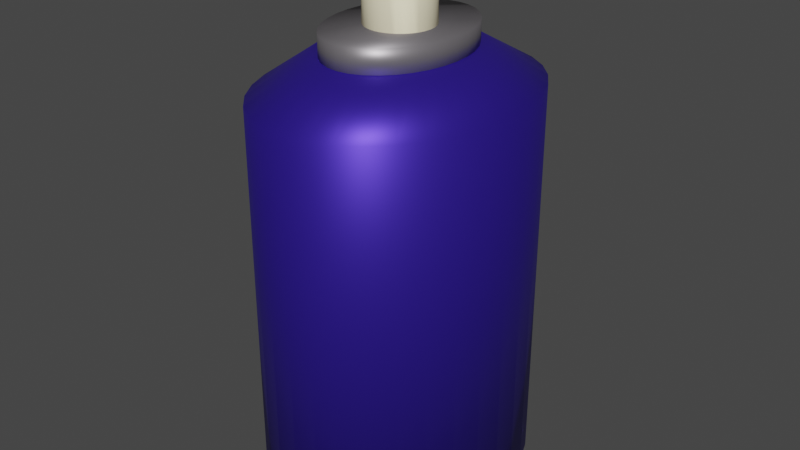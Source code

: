 # Source: Spray.blend  (saved by Blender 3.6.13; exported with 4.5.12 LTS)
import bpy
from mathutils import Matrix  # noqa: F401  (used for matrix-valued properties, if any)

bpy.ops.wm.read_factory_settings(use_empty=True)
scene = bpy.context.scene
scene.name = 'Scene'

# ---- collections
col_collection = bpy.data.collections.new('Collection'); scene.collection.children.link(col_collection)

# ---- images (referenced by path relative to the original .blend; pixels are not part of the script)
import os
ASSET_DIR = os.environ.get("B2B_ASSET_DIR", "")  # directory of the original .blend (textures are referenced by path, not embedded)
HERE = os.path.dirname(os.path.abspath(__file__))  # packed textures are extracted next to this script under _unpacked/

def load_image(name, relpath, width, height, colorspace="sRGB"):
    """Load a texture the original file referenced (path relative to the .blend, or extracted next to this script)."""
    p = next((c for c in (os.path.join(HERE, relpath), os.path.join(ASSET_DIR, relpath)) if relpath and os.path.exists(c)), "")
    if p:
        img = bpy.data.images.load(p, check_existing=True)
        img.name = name
    else:  # same state as the original file: an image datablock whose file is absent (Cycles renders it pink)
        img = bpy.data.images.new(name, width, height)
        img.source = "FILE"
        img.filepath = "//" + (relpath or name)
    img.colorspace_settings.name = colorspace
    return img
img_img_0707_jpg = load_image('IMG_0707.JPG', 'IMG_0707.JPG', 1024, 1024, 'sRGB')

# ---- materials (node trees are filled in below, after node groups)
mat_llauna = bpy.data.materials.new('Llauna')
mat_llauna.use_transparent_shadow = False
mat_cerclet = bpy.data.materials.new('Cerclet')
mat_cerclet.use_transparent_shadow = False
mat_boquilla = bpy.data.materials.new('Boquilla')
mat_boquilla.use_transparent_shadow = False
mat_material_001 = bpy.data.materials.new('Material.001')
mat_material_001.use_transparent_shadow = False

# ---- material node trees
mat_llauna.use_nodes = True; mat_llauna.node_tree.nodes.clear()
_N = mat_llauna.node_tree.nodes; _L = mat_llauna.node_tree.links
n0 = _N.new('ShaderNodeBsdfPrincipled'); n0.name = 'BSDF Principista'; n0.location = (10, 300)
n0.distribution = 'GGX'
n0.subsurface_method = 'RANDOM_WALK_SKIN'
n0.inputs[0].default_value = (0.04869, 0.02184, 0.4292, 1.0)
n0.inputs[1].default_value = 0.6378
n0.inputs[2].default_value = 0.4449
n0.inputs[3].default_value = 1.45
n0.inputs[13].default_value = 0.2953
n0.inputs[27].default_value = (0.0, 0.0, 0.0, 1.0)
n0.inputs[28].default_value = 1.0
n1 = _N.new('ShaderNodeOutputMaterial'); n1.name = 'Material'; n1.location = (300, 300)
_L.new(n0.outputs[0], n1.inputs[0])
n1.is_active_output = True
mat_cerclet.use_nodes = True; mat_cerclet.node_tree.nodes.clear()
_N = mat_cerclet.node_tree.nodes; _L = mat_cerclet.node_tree.links
n0 = _N.new('ShaderNodeBsdfPrincipled'); n0.name = 'BSDF Principista'; n0.location = (10, 300)
n0.distribution = 'GGX'
n0.subsurface_method = 'RANDOM_WALK_SKIN'
n0.inputs[0].default_value = (0.2872, 0.2698, 0.2883, 1.0)
n0.inputs[1].default_value = 0.6378
n0.inputs[2].default_value = 0.4449
n0.inputs[3].default_value = 1.45
n0.inputs[13].default_value = 0.2953
n0.inputs[27].default_value = (0.0, 0.0, 0.0, 1.0)
n0.inputs[28].default_value = 1.0
n1 = _N.new('ShaderNodeOutputMaterial'); n1.name = 'Material'; n1.location = (300, 300)
_L.new(n0.outputs[0], n1.inputs[0])
n1.is_active_output = True
mat_boquilla.use_nodes = True; mat_boquilla.node_tree.nodes.clear()
_N = mat_boquilla.node_tree.nodes; _L = mat_boquilla.node_tree.links
n0 = _N.new('ShaderNodeBsdfPrincipled'); n0.name = 'BSDF Principista'; n0.location = (10, 300)
n0.distribution = 'GGX'
n0.subsurface_method = 'RANDOM_WALK_SKIN'
n0.inputs[0].default_value = (1.0, 0.9204, 0.6394, 1.0)
n0.inputs[2].default_value = 1.0
n0.inputs[3].default_value = 1.45
n0.inputs[13].default_value = 0.0
n0.inputs[27].default_value = (0.0, 0.0, 0.0, 1.0)
n0.inputs[28].default_value = 1.0
n1 = _N.new('ShaderNodeOutputMaterial'); n1.name = 'Material'; n1.location = (300, 300)
_L.new(n0.outputs[0], n1.inputs[0])
n1.is_active_output = True
mat_material_001.use_nodes = True; mat_material_001.node_tree.nodes.clear()
_N = mat_material_001.node_tree.nodes; _L = mat_material_001.node_tree.links
n0 = _N.new('ShaderNodeBsdfPrincipled'); n0.name = 'BSDF Principista'; n0.location = (10, 300)
n0.distribution = 'GGX'
n0.subsurface_method = 'RANDOM_WALK_SKIN'
n0.inputs[1].default_value = 0.638
n0.inputs[2].default_value = 0.445
n0.inputs[3].default_value = 1.45
n0.inputs[13].default_value = 0.295
n0.inputs[27].default_value = (0.0, 0.0, 0.0, 1.0)
n0.inputs[28].default_value = 1.0
n1 = _N.new('ShaderNodeOutputMaterial'); n1.name = 'Material'; n1.location = (300, 300)
n2 = _N.new('ShaderNodeTexImage'); n2.name = 'Imagen'; n2.location = (-404, 164)
n2.image = img_img_0707_jpg
_L.new(n0.outputs[0], n1.inputs[0])
_L.new(n2.outputs[0], n0.inputs[0])
n1.is_active_output = True

# ---- world
world_world = bpy.data.worlds.new('World'); scene.world = world_world
world_world.use_nodes = True; world_world.node_tree.nodes.clear()
_N = world_world.node_tree.nodes; _L = world_world.node_tree.links
n0 = _N.new('ShaderNodeOutputWorld'); n0.name = 'World Output'; n0.location = (300, 300)
n1 = _N.new('ShaderNodeBackground'); n1.name = 'Background'; n1.location = (10, 300)
n1.inputs[0].default_value = (0.05088, 0.05088, 0.05088, 1.0)
_L.new(n1.outputs[0], n0.inputs[0])
n0.is_active_output = True
world_world.color = (0.05088, 0.05088, 0.05088)
world_world.use_sun_shadow = False
world_world.sun_shadow_jitter_overblur = 0.0

# ---- meshes
me_cilindro_001 = bpy.data.meshes.new('Cilindro.001')
me_cilindro_001.from_pydata([(0.0, 1.0, -1.0), (0.0, 1.0, 1.0), (0.1951, 0.9808, -1.0), (0.1951, 0.9808, 1.0), (0.3827, 0.9239, -1.0), (0.3827, 0.9239, 1.0), (0.5556, 0.8315, -1.0), (0.5556, 0.8315, 1.0), (0.7071, 0.7071, -1.0), (0.7071, 0.7071, 1.0), (0.8315, 0.5556, -1.0), (0.8315, 0.5556, 1.0), (0.9239, 0.3827, -1.0), (0.9239, 0.3827, 1.0), (0.9808, 0.1951, -1.0), (0.9808, 0.1951, 1.0), (1.0, 0.0, -1.0), (1.0, 0.0, 1.0), (0.9808, -0.1951, -1.0), (0.9808, -0.1951, 1.0), (0.9239, -0.3827, -1.0), (0.9239, -0.3827, 1.0), (0.8315, -0.5556, -1.0), (0.8315, -0.5556, 1.0), (0.7071, -0.7071, -1.0), (0.7071, -0.7071, 1.0), (0.5556, -0.8315, -1.0), (0.5556, -0.8315, 1.0), (0.3827, -0.9239, -1.0), (0.3827, -0.9239, 1.0), (0.1951, -0.9808, -1.0), (0.1951, -0.9808, 1.0), (0.0, -1.0, -1.0), (0.0, -1.0, 1.0), (-0.1951, -0.9808, -1.0), (-0.1951, -0.9808, 1.0), (-0.3827, -0.9239, -1.0), (-0.3827, -0.9239, 1.0), (-0.5556, -0.8315, -1.0), (-0.5556, -0.8315, 1.0), (-0.7071, -0.7071, -1.0), (-0.7071, -0.7071, 1.0), (-0.8315, -0.5556, -1.0), (-0.8315, -0.5556, 1.0), (-0.9239, -0.3827, -1.0), (-0.9239, -0.3827, 1.0), (-0.9808, -0.1951, -1.0), (-0.9808, -0.1951, 1.0), (-1.0, 0.0, -1.0), (-1.0, 0.0, 1.0), (-0.9808, 0.1951, -1.0), (-0.9808, 0.1951, 1.0), (-0.9239, 0.3827, -1.0), (-0.9239, 0.3827, 1.0), (-0.8315, 0.5556, -1.0), (-0.8315, 0.5556, 1.0), (-0.7071, 0.7071, -1.0), (-0.7071, 0.7071, 1.0), (-0.5556, 0.8315, -1.0), (-0.5556, 0.8315, 1.0), (-0.3827, 0.9239, -1.0), (-0.3827, 0.9239, 1.0), (-0.1951, 0.9808, -1.0), (-0.1951, 0.9808, 1.0), (0.0, 1.0, 0.3141), (0.1951, 0.9808, 0.3141), (0.3827, 0.9239, 0.3141), (0.5556, 0.8315, 0.3141), (0.7071, 0.7071, 0.3141), (0.8315, 0.5556, 0.3141), (0.9239, 0.3827, 0.3141), (0.9808, 0.1951, 0.3141), (1.0, 0.0, 0.3141), (0.9808, -0.1951, 0.3141), (0.9239, -0.3827, 0.3141), (0.8315, -0.5556, 0.3141), (0.7071, -0.7071, 0.3141), (0.5556, -0.8315, 0.3141), (0.3827, -0.9239, 0.3141), (0.1951, -0.9808, 0.3141), (0.0, -1.0, 0.3141), (-0.1951, -0.9808, 0.3141), (-0.3827, -0.9239, 0.3141), (-0.5556, -0.8315, 0.3141), (-0.7071, -0.7071, 0.3141), (-0.8315, -0.5556, 0.3141), (-0.9239, -0.3827, 0.3141), (-0.9808, -0.1951, 0.3141), (-1.0, 0.0, 0.3141), (-0.9808, 0.1951, 0.3141), (-0.9239, 0.3827, 0.3141), (-0.8315, 0.5556, 0.3141), (-0.7071, 0.7071, 0.3141), (-0.5556, 0.8315, 0.3141), (-0.3827, 0.9239, 0.3141), (-0.1951, 0.9808, 0.3141), (0.0, 1.0, 0.6896), (0.1951, 0.9808, 0.6896), (0.3827, 0.9239, 0.6896), (0.5556, 0.8315, 0.6896), (0.7071, 0.7071, 0.6896), (0.8315, 0.5556, 0.6896), (0.9239, 0.3827, 0.6896), (0.9808, 0.1951, 0.6896), (1.0, 0.0, 0.6896), (0.9808, -0.1951, 0.6896), (0.9239, -0.3827, 0.6896), (0.8315, -0.5556, 0.6896), (0.7071, -0.7071, 0.6896), (0.5556, -0.8315, 0.6896), (0.3827, -0.9239, 0.6896), (0.1951, -0.9808, 0.6896), (0.0, -1.0, 0.6896), (-0.1951, -0.9808, 0.6896), (-0.3827, -0.9239, 0.6896), (-0.5556, -0.8315, 0.6896), (-0.7071, -0.7071, 0.6896), (-0.8315, -0.5556, 0.6896), (-0.9239, -0.3827, 0.6896), (-0.9808, -0.1951, 0.6896), (-1.0, 0.0, 0.6896), (-0.9808, 0.1951, 0.6896), (-0.9239, 0.3827, 0.6896), (-0.8315, 0.5556, 0.6896), (-0.7071, 0.7071, 0.6896), (-0.5556, 0.8315, 0.6896), (-0.3827, 0.9239, 0.6896), (-0.1951, 0.9808, 0.6896), (0.8315, -0.5556, 0.6896), (0.8315, -0.5556, 0.3141), (0.5556, -0.8315, 0.6896), (0.5556, -0.8315, 0.3141), (0.7071, -0.7071, 0.3141), (0.7071, -0.7071, 0.6896), (0.8315, -0.5556, 0.6896), (0.8315, -0.5556, 0.3141), (0.5556, -0.8315, 0.6896), (0.5556, -0.8315, 0.3141), (0.7071, -0.7071, 0.3141), (0.7071, -0.7071, 0.6896), (0.8315, -0.5556, 0.6896), (0.8315, -0.5556, 0.3141), (0.5556, -0.8315, 0.6896), (0.5556, -0.8315, 0.3141), (0.7071, -0.7071, 0.3141), (0.7071, -0.7071, 0.6896), (0.2967, -0.2967, 0.6896), (0.2967, -0.2967, 0.3141), (0.421, -0.1451, 0.6896), (0.421, -0.1451, 0.3141), (0.1451, -0.421, 0.6896), (0.1451, -0.421, 0.3141), (-0.3741, 0.3741, 0.6896), (-0.3741, 0.3741, 0.3141), (-0.2497, 0.5256, 0.6896), (-0.2497, 0.5256, 0.3141), (-0.5256, 0.2497, 0.6896), (-0.5256, 0.2497, 0.3141), (3.288e-09, 4.526, -11.01), (-0.7075, 4.439, -11.01), (-1.388, 4.181, -11.01), (-2.015, 3.763, -11.01), (-2.564, 3.2, -11.01), (-3.015, 2.514, -11.01), (-3.35, 1.732, -11.01), (-3.557, 0.8829, -11.01), (-3.626, -1.005e-15, -11.01), (-3.557, -0.8829, -11.01), (-3.35, -1.732, -11.01), (-3.015, -2.514, -11.01), (-2.564, -3.2, -11.01), (-2.015, -3.763, -11.01), (-1.388, -4.181, -11.01), (-0.7075, -4.439, -11.01), (3.288e-09, -4.526, -11.01), (0.7075, -4.439, -11.01), (1.388, -4.181, -11.01), (2.015, -3.763, -11.01), (2.564, -3.2, -11.01), (3.015, -2.514, -11.01), (3.35, -1.732, -11.01), (3.557, -0.8829, -11.01), (3.626, -1.005e-15, -11.01), (3.557, 0.8829, -11.01), (3.35, 1.732, -11.01), (3.015, 2.514, -11.01), (2.564, 3.2, -11.01), (2.015, 3.763, -11.01), (1.388, 4.181, -11.01), (0.7075, 4.439, -11.01), (-0.7075, 4.439, -1.753), (3.288e-09, 4.526, -1.753), (-1.388, 4.181, -1.753), (-2.015, 3.763, -1.753), (-2.564, 3.2, -1.753), (-3.015, 2.514, -1.753), (-3.35, 1.732, -1.753), (-3.557, 0.8829, -1.753), (-3.626, -1.005e-15, -1.753), (-3.557, -0.8829, -1.753), (-3.35, -1.732, -1.753), (-3.015, -2.514, -1.753), (-2.564, -3.2, -1.753), (-2.015, -3.763, -1.753), (-1.388, -4.181, -1.753), (-0.7075, -4.439, -1.753), (3.288e-09, -4.526, -1.753), (0.7075, -4.439, -1.753), (1.388, -4.181, -1.753), (2.015, -3.763, -1.753), (2.564, -3.2, -1.753), (3.015, -2.514, -1.753), (3.35, -1.732, -1.753), (3.557, -0.8829, -1.753), (3.626, -1.005e-15, -1.753), (3.557, 0.8829, -1.753), (3.35, 1.732, -1.753), (3.015, 2.514, -1.753), (2.564, 3.2, -1.753), (2.015, 3.763, -1.753), (1.388, 4.181, -1.753), (0.7075, 4.439, -1.753), (-0.4156, 2.607, -0.9431), (-2.617e-08, 2.658, -0.9431), (-0.8152, 2.456, -0.9431), (-1.183, 2.21, -0.9431), (-1.506, 1.88, -0.9431), (-1.771, 1.477, -0.9431), (-1.968, 1.017, -0.9431), (-2.089, 0.5186, -0.9431), (-2.13, -1.905e-08, -0.9431), (-2.089, -0.5186, -0.9431), (-1.968, -1.017, -0.9431), (-1.771, -1.477, -0.9431), (-1.506, -1.88, -0.9431), (-1.183, -2.21, -0.9431), (-0.8152, -2.456, -0.9431), (-0.4156, -2.607, -0.9431), (-2.617e-08, -2.658, -0.9431), (0.4156, -2.607, -0.9431), (0.8152, -2.456, -0.9431), (1.183, -2.21, -0.9431), (1.506, -1.88, -0.9431), (1.771, -1.477, -0.9431), (1.968, -1.017, -0.9431), (2.089, -0.5186, -0.9431), (2.13, -1.905e-08, -0.9431), (2.089, 0.5186, -0.9431), (1.968, 1.017, -0.9431), (1.771, 1.477, -0.9431), (1.506, 1.88, -0.9431), (1.183, 2.21, -0.9431), (0.8152, 2.456, -0.9431), (0.4156, 2.607, -0.9431), (0.009611, 2.502, -0.9921), (0.009611, 2.502, -0.4257), (0.3694, 2.454, -0.9921), (0.3694, 2.454, -0.4257), (0.7154, 2.313, -0.9921), (0.7154, 2.313, -0.4257), (1.034, 2.084, -0.9921), (1.034, 2.084, -0.4257), (1.314, 1.775, -0.9921), (1.314, 1.775, -0.4257), (1.543, 1.4, -0.9921), (1.543, 1.4, -0.4257), (1.714, 0.9711, -0.9921), (1.714, 0.9711, -0.4257), (1.819, 0.506, -0.9921), (1.819, 0.506, -0.4257), (1.854, 0.02232, -0.9921), (1.854, 0.02232, -0.4257), (1.819, -0.4614, -0.9921), (1.819, -0.4614, -0.4257), (1.714, -0.9265, -0.9921), (1.714, -0.9265, -0.4257), (1.543, -1.355, -0.9921), (1.543, -1.355, -0.4257), (1.314, -1.731, -0.9921), (1.314, -1.731, -0.4257), (1.034, -2.039, -0.9921), (1.034, -2.039, -0.4257), (0.7154, -2.268, -0.9921), (0.7154, -2.268, -0.4257), (0.3694, -2.409, -0.9921), (0.3694, -2.409, -0.4257), (0.009611, -2.457, -0.9921), (0.009611, -2.457, -0.4257), (-0.3502, -2.409, -0.9921), (-0.3502, -2.409, -0.4257), (-0.6962, -2.268, -0.9921), (-0.6962, -2.268, -0.4257), (-1.015, -2.039, -0.9921), (-1.015, -2.039, -0.4257), (-1.295, -1.731, -0.9921), (-1.295, -1.731, -0.4257), (-1.524, -1.355, -0.9921), (-1.524, -1.355, -0.4257), (-1.694, -0.9265, -0.9921), (-1.694, -0.9265, -0.4257), (-1.799, -0.4614, -0.9921), (-1.799, -0.4614, -0.4257), (-1.835, 0.02232, -0.9921), (-1.835, 0.02232, -0.4257), (-1.799, 0.506, -0.9921), (-1.799, 0.506, -0.4257), (-1.694, 0.9711, -0.9921), (-1.694, 0.9711, -0.4257), (-1.524, 1.4, -0.9921), (-1.524, 1.4, -0.4257), (-1.295, 1.775, -0.9921), (-1.295, 1.775, -0.4257), (-1.015, 2.084, -0.9921), (-1.015, 2.084, -0.4257), (-0.6962, 2.313, -0.9921), (-0.6962, 2.313, -0.4257), (-0.3502, 2.454, -0.9921), (-0.3502, 2.454, -0.4257)], [], [(96, 1, 3, 97), (97, 3, 5, 98), (98, 5, 7, 99), (99, 7, 9, 100), (100, 9, 11, 101), (101, 11, 13, 102), (102, 13, 15, 103), (103, 15, 17, 104), (104, 17, 19, 105), (105, 19, 21, 106), (106, 21, 23, 128), (128, 23, 25, 108), (108, 25, 27, 130), (130, 27, 29, 110), (110, 29, 31, 111), (111, 31, 33, 112), (112, 33, 35, 113), (113, 35, 37, 114), (114, 37, 39, 115), (115, 39, 41, 116), (116, 41, 43, 117), (117, 43, 45, 118), (118, 45, 47, 119), (119, 47, 49, 120), (120, 49, 51, 121), (121, 51, 53, 122), (122, 53, 55, 123), (123, 55, 57, 124), (124, 57, 59, 125), (125, 59, 61, 126), (3, 1, 63, 61, 59, 57, 55, 53, 51, 49, 47, 45, 43, 41, 39, 37, 35, 33, 31, 29, 27, 25, 23, 21, 19, 17, 15, 13, 11, 9, 7, 5), (126, 61, 63, 127), (127, 63, 1, 96), (0, 2, 4, 6, 8, 10, 12, 14, 16, 18, 20, 22, 24, 26, 28, 30, 32, 34, 36, 38, 40, 42, 44, 46, 48, 50, 52, 54, 56, 58, 60, 62), (62, 95, 64, 0), (60, 94, 95, 62), (58, 93, 94, 60), (56, 92, 93, 58), (54, 91, 92, 56), (52, 90, 91, 54), (50, 89, 90, 52), (48, 88, 89, 50), (46, 87, 88, 48), (44, 86, 87, 46), (42, 85, 86, 44), (40, 84, 85, 42), (38, 83, 84, 40), (36, 82, 83, 38), (34, 81, 82, 36), (32, 80, 81, 34), (30, 79, 80, 32), (28, 78, 79, 30), (26, 131, 78, 28), (24, 132, 131, 26), (22, 129, 132, 24), (20, 74, 129, 22), (18, 73, 74, 20), (16, 72, 73, 18), (14, 71, 72, 16), (12, 70, 71, 14), (10, 69, 70, 12), (8, 68, 69, 10), (6, 67, 68, 8), (4, 66, 67, 6), (2, 65, 66, 4), (0, 64, 65, 2), (95, 127, 96, 64), (94, 126, 127, 95), (93, 125, 126, 94), (92, 124, 125, 93), (91, 123, 124, 92), (90, 122, 123, 91), (89, 121, 122, 90), (88, 120, 121, 89), (87, 119, 120, 88), (86, 118, 119, 87), (85, 117, 118, 86), (84, 116, 117, 85), (83, 115, 116, 84), (82, 114, 115, 83), (81, 113, 114, 82), (80, 112, 113, 81), (79, 111, 112, 80), (78, 110, 111, 79), (131, 130, 110, 78), (144, 75, 149, 147), (107, 145, 146, 148), (74, 106, 128, 129), (73, 105, 106, 74), (72, 104, 105, 73), (71, 103, 104, 72), (70, 102, 103, 71), (69, 101, 102, 70), (68, 100, 101, 69), (67, 99, 100, 68), (66, 98, 99, 67), (65, 97, 98, 66), (64, 96, 97, 65), (134, 135, 129, 128), (137, 136, 130, 131), (76, 137, 131, 132), (135, 76, 132, 129), (136, 133, 108, 130), (133, 134, 128, 108), (140, 141, 135, 134), (143, 142, 136, 137), (138, 143, 137, 76), (141, 138, 76, 135), (142, 139, 133, 136), (139, 140, 134, 133), (107, 75, 141, 140), (77, 109, 142, 143), (144, 77, 143, 138), (75, 144, 138, 141), (109, 145, 139, 142), (145, 107, 140, 139), (147, 149, 155, 153), (148, 146, 152, 154), (109, 77, 151, 150), (145, 109, 150, 146), (77, 144, 147, 151), (75, 107, 148, 149), (153, 152, 156, 157), (155, 154, 152, 153), (150, 151, 157, 156), (146, 150, 156, 152), (151, 147, 153, 157), (149, 148, 154, 155), (159, 158, 189, 188, 187, 186, 185, 184, 183, 182, 181, 180, 179, 178, 177, 176, 175, 174, 173, 172, 171, 170, 169, 168, 167, 166, 165, 164, 163, 162, 161, 160), (210, 211, 243, 242), (183, 184, 216, 215), (170, 171, 203, 202), (184, 185, 217, 216), (171, 172, 204, 203), (158, 159, 190, 191), (185, 186, 218, 217), (172, 173, 205, 204), (159, 160, 192, 190), (186, 187, 219, 218), (173, 174, 206, 205), (160, 161, 193, 192), (187, 188, 220, 219), (174, 175, 207, 206), (161, 162, 194, 193), (188, 189, 221, 220), (175, 176, 208, 207), (162, 163, 195, 194), (189, 158, 191, 221), (176, 177, 209, 208), (163, 164, 196, 195), (177, 178, 210, 209), (164, 165, 197, 196), (178, 179, 211, 210), (165, 166, 198, 197), (179, 180, 212, 211), (166, 167, 199, 198), (180, 181, 213, 212), (167, 168, 200, 199), (181, 182, 214, 213), (168, 169, 201, 200), (182, 183, 215, 214), (169, 170, 202, 201), (222, 224, 225, 226, 227, 228, 229, 230, 231, 232, 233, 234, 235, 236, 237, 238, 239, 240, 241, 242, 243, 244, 245, 246, 247, 248, 249, 250, 251, 252, 253, 223), (197, 198, 230, 229), (211, 212, 244, 243), (198, 199, 231, 230), (212, 213, 245, 244), (199, 200, 232, 231), (213, 214, 246, 245), (200, 201, 233, 232), (214, 215, 247, 246), (201, 202, 234, 233), (215, 216, 248, 247), (202, 203, 235, 234), (216, 217, 249, 248), (203, 204, 236, 235), (191, 190, 222, 223), (217, 218, 250, 249), (204, 205, 237, 236), (190, 192, 224, 222), (218, 219, 251, 250), (205, 206, 238, 237), (192, 193, 225, 224), (219, 220, 252, 251), (206, 207, 239, 238), (193, 194, 226, 225), (220, 221, 253, 252), (207, 208, 240, 239), (194, 195, 227, 226), (221, 191, 223, 253), (208, 209, 241, 240), (195, 196, 228, 227), (209, 210, 242, 241), (196, 197, 229, 228), (254, 255, 257, 256), (256, 257, 259, 258), (258, 259, 261, 260), (260, 261, 263, 262), (262, 263, 265, 264), (264, 265, 267, 266), (266, 267, 269, 268), (268, 269, 271, 270), (270, 271, 273, 272), (272, 273, 275, 274), (274, 275, 277, 276), (276, 277, 279, 278), (278, 279, 281, 280), (280, 281, 283, 282), (282, 283, 285, 284), (284, 285, 287, 286), (286, 287, 289, 288), (288, 289, 291, 290), (290, 291, 293, 292), (292, 293, 295, 294), (294, 295, 297, 296), (296, 297, 299, 298), (298, 299, 301, 300), (300, 301, 303, 302), (302, 303, 305, 304), (304, 305, 307, 306), (306, 307, 309, 308), (308, 309, 311, 310), (310, 311, 313, 312), (312, 313, 315, 314), (257, 255, 317, 315, 313, 311, 309, 307, 305, 303, 301, 299, 297, 295, 293, 291, 289, 287, 285, 283, 281, 279, 277, 275, 273, 271, 269, 267, 265, 263, 261, 259), (314, 315, 317, 316), (316, 317, 255, 254), (254, 256, 258, 260, 262, 264, 266, 268, 270, 272, 274, 276, 278, 280, 282, 284, 286, 288, 290, 292, 294, 296, 298, 300, 302, 304, 306, 308, 310, 312, 314, 316)])
me_cilindro_001.polygons.foreach_set('use_smooth', [True] * 228)
me_cilindro_001.polygons.foreach_set('material_index', [2, 2, 2, 2, 2, 2, 2, 2, 2, 2, 2, 2, 2, 2, 2, 2, 2, 2, 2, 2, 2, 2, 2, 2, 2, 2, 2, 2, 2, 2, 2, 2, 2, 2, 2, 2, 2, 2, 2, 2, 2, 2, 2, 2, 2, 2, 2, 2, 2, 2, 2, 2, 2, 2, 2, 2, 2, 2, 2, 2, 2, 2, 2, 2, 2, 2, 2, 2, 2, 2, 2, 2, 2, 2, 2, 2, 2, 2, 2, 2, 2, 2, 2, 2, 2, 2, 2, 2, 2, 2, 2, 2, 2, 2, 2, 2, 2, 2, 2, 2, 2, 2, 2, 2, 2, 2, 2, 2, 2, 2, 2, 2, 2, 2, 2, 2, 2, 2, 2, 2, 2, 2, 2, 2, 2, 2, 2, 2, 0, 0, 0, 0, 0, 0, 0, 0, 0, 0, 0, 0, 0, 0, 0, 0, 0, 0, 0, 0, 0, 0, 0, 0, 0, 0, 0, 0, 0, 0, 0, 0, 0, 0, 0, 0, 0, 0, 0, 0, 0, 0, 0, 0, 0, 0, 0, 0, 0, 0, 0, 0, 0, 0, 0, 0, 0, 0, 0, 0, 0, 0, 0, 0, 0, 0, 1, 1, 1, 1, 1, 1, 1, 1, 1, 1, 1, 1, 1, 1, 1, 1, 1, 1, 1, 1, 1, 1, 1, 1, 1, 1, 1, 1, 1, 1, 1, 1, 1, 1])
_uv = me_cilindro_001.uv_layers.new(name='MapaUV')
_uv.uv.foreach_set('vector', [1.0, 0.9224, 1.0, 1.0, 0.9688, 1.0, 0.9688, 0.9224, 0.9688, 0.9224, 0.9688, 1.0, 0.9375, 1.0, 0.9375, 0.9224, 0.9375, 0.9224, 0.9375, 1.0, 0.9062, 1.0, 0.9062, 0.9224, 0.9062, 0.9224, 0.9062, 1.0, 0.875, 1.0, 0.875, 0.9224, 0.875, 0.9224, 0.875, 1.0, 0.8438, 1.0, 0.8438, 0.9224, 0.8438, 0.9224, 0.8438, 1.0, 0.8125, 1.0, 0.8125, 0.9224, 0.8125, 0.9224, 0.8125, 1.0, 0.7812, 1.0, 0.7812, 0.9224, 0.7812, 0.9224, 0.7812, 1.0, 0.75, 1.0, 0.75, 0.9224, 0.75, 0.9224, 0.75, 1.0, 0.7188, 1.0, 0.7188, 0.9224, 0.7188, 0.9224, 0.7188, 1.0, 0.6875, 1.0, 0.6875, 0.9224, 0.6875, 0.9224, 0.6875, 1.0, 0.6562, 1.0, 0.6562, 0.9224, 0.6562, 0.9224, 0.6562, 1.0, 0.625, 1.0, 0.625, 0.9224, 0.625, 0.9224, 0.625, 1.0, 0.5938, 1.0, 0.5938, 0.9224, 0.5938, 0.9224, 0.5938, 1.0, 0.5625, 1.0, 0.5625, 0.9224, 0.5625, 0.9224, 0.5625, 1.0, 0.5312, 1.0, 0.5312, 0.9224, 0.5312, 0.9224, 0.5312, 1.0, 0.5, 1.0, 0.5, 0.9224, 0.5, 0.9224, 0.5, 1.0, 0.4688, 1.0, 0.4688, 0.9224, 0.4688, 0.9224, 0.4688, 1.0, 0.4375, 1.0, 0.4375, 0.9224, 0.4375, 0.9224, 0.4375, 1.0, 0.4062, 1.0, 0.4062, 0.9224, 0.4062, 0.9224, 0.4062, 1.0, 0.375, 1.0, 0.375, 0.9224, 0.375, 0.9224, 0.375, 1.0, 0.3438, 1.0, 0.3438, 0.9224, 0.3438, 0.9224, 0.3438, 1.0, 0.3125, 1.0, 0.3125, 0.9224, 0.3125, 0.9224, 0.3125, 1.0, 0.2812, 1.0, 0.2812, 0.9224, 0.2812, 0.9224, 0.2812, 1.0, 0.25, 1.0, 0.25, 0.9224, 0.25, 0.9224, 0.25, 1.0, 0.2188, 1.0, 0.2188, 0.9224, 0.2188, 0.9224, 0.2188, 1.0, 0.1875, 1.0, 0.1875, 0.9224, 0.1875, 0.9224, 0.1875, 1.0, 0.1562, 1.0, 0.1562, 0.9224, 0.1562, 0.9224, 0.1562, 1.0, 0.125, 1.0, 0.125, 0.9224, 0.125, 0.9224, 0.125, 1.0, 0.09375, 1.0, 0.09375, 0.9224, 0.09375, 0.9224, 0.09375, 1.0, 0.0625, 1.0, 0.0625, 0.9224, 0.2968, 0.4854, 0.25, 0.49, 0.2032, 0.4854, 0.1582, 0.4717, 0.1167, 0.4496, 0.08029, 0.4197, 0.05045, 0.3833, 0.02827, 0.3418, 0.01461, 0.2968, 0.01, 0.25, 0.01461, 0.2032, 0.02827, 0.1582, 0.05045, 0.1167, 0.08029, 0.08029, 0.1167, 0.05045, 0.1582, 0.02827, 0.2032, 0.01461, 0.25, 0.01, 0.2968, 0.01461, 0.3418, 0.02827, 0.3833, 0.05045, 0.4197, 0.08029, 0.4496, 0.1167, 0.4717, 0.1582, 0.4854, 0.2032, 0.49, 0.25, 0.4854, 0.2968, 0.4717, 0.3418, 0.4496, 0.3833, 0.4197, 0.4197, 0.3833, 0.4496, 0.3418, 0.4717, 0.0625, 0.9224, 0.0625, 1.0, 0.03125, 1.0, 0.03125, 0.9224, 0.03125, 0.9224, 0.03125, 1.0, 0.0, 1.0, 0.0, 0.9224, 0.75, 0.49, 0.7968, 0.4854, 0.8418, 0.4717, 0.8833, 0.4496, 0.9197, 0.4197, 0.9496, 0.3833, 0.9717, 0.3418, 0.9854, 0.2968, 0.99, 0.25, 0.9854, 0.2032, 0.9717, 0.1582, 0.9496, 0.1167, 0.9197, 0.08029, 0.8833, 0.05045, 0.8418, 0.02827, 0.7968, 0.01461, 0.75, 0.01, 0.7032, 0.01461, 0.6582, 0.02827, 0.6167, 0.05045, 0.5803, 0.08029, 0.5504, 0.1167, 0.5283, 0.1582, 0.5146, 0.2032, 0.51, 0.25, 0.5146, 0.2968, 0.5283, 0.3418, 0.5504, 0.3833, 0.5803, 0.4197, 0.6167, 0.4496, 0.6582, 0.4717, 0.7032, 0.4854, 0.03125, 0.5, 0.03125, 0.8285, 0.0, 0.8285, 0.0, 0.5, 0.0625, 0.5, 0.0625, 0.8285, 0.03125, 0.8285, 0.03125, 0.5, 0.09375, 0.5, 0.09375, 0.8285, 0.0625, 0.8285, 0.0625, 0.5, 0.125, 0.5, 0.125, 0.8285, 0.09375, 0.8285, 0.09375, 0.5, 0.1562, 0.5, 0.1562, 0.8285, 0.125, 0.8285, 0.125, 0.5, 0.1875, 0.5, 0.1875, 0.8285, 0.1562, 0.8285, 0.1562, 0.5, 0.2188, 0.5, 0.2188, 0.8285, 0.1875, 0.8285, 0.1875, 0.5, 0.25, 0.5, 0.25, 0.8285, 0.2188, 0.8285, 0.2188, 0.5, 0.2812, 0.5, 0.2812, 0.8285, 0.25, 0.8285, 0.25, 0.5, 0.3125, 0.5, 0.3125, 0.8285, 0.2812, 0.8285, 0.2812, 0.5, 0.3438, 0.5, 0.3438, 0.8285, 0.3125, 0.8285, 0.3125, 0.5, 0.375, 0.5, 0.375, 0.8285, 0.3438, 0.8285, 0.3438, 0.5, 0.4062, 0.5, 0.4062, 0.8285, 0.375, 0.8285, 0.375, 0.5, 0.4375, 0.5, 0.4375, 0.8285, 0.4062, 0.8285, 0.4062, 0.5, 0.4688, 0.5, 0.4688, 0.8285, 0.4375, 0.8285, 0.4375, 0.5, 0.5, 0.5, 0.5, 0.8285, 0.4688, 0.8285, 0.4688, 0.5, 0.5312, 0.5, 0.5312, 0.8285, 0.5, 0.8285, 0.5, 0.5, 0.5625, 0.5, 0.5625, 0.8285, 0.5312, 0.8285, 0.5312, 0.5, 0.5938, 0.5, 0.5938, 0.8285, 0.5625, 0.8285, 0.5625, 0.5, 0.625, 0.5, 0.625, 0.8285, 0.5938, 0.8285, 0.5938, 0.5, 0.6562, 0.5, 0.6562, 0.8285, 0.625, 0.8285, 0.625, 0.5, 0.6875, 0.5, 0.6875, 0.8285, 0.6562, 0.8285, 0.6562, 0.5, 0.7188, 0.5, 0.7188, 0.8285, 0.6875, 0.8285, 0.6875, 0.5, 0.75, 0.5, 0.75, 0.8285, 0.7188, 0.8285, 0.7188, 0.5, 0.7812, 0.5, 0.7812, 0.8285, 0.75, 0.8285, 0.75, 0.5, 0.8125, 0.5, 0.8125, 0.8285, 0.7812, 0.8285, 0.7812, 0.5, 0.8438, 0.5, 0.8438, 0.8285, 0.8125, 0.8285, 0.8125, 0.5, 0.875, 0.5, 0.875, 0.8285, 0.8438, 0.8285, 0.8438, 0.5, 0.9062, 0.5, 0.9062, 0.8285, 0.875, 0.8285, 0.875, 0.5, 0.9375, 0.5, 0.9375, 0.8285, 0.9062, 0.8285, 0.9062, 0.5, 0.9688, 0.5, 0.9688, 0.8285, 0.9375, 0.8285, 0.9375, 0.5, 1.0, 0.5, 1.0, 0.8285, 0.9688, 0.8285, 0.9688, 0.5, 0.03125, 0.8285, 0.03125, 0.9224, 0.0, 0.9224, 0.0, 0.8285, 0.0625, 0.8285, 0.0625, 0.9224, 0.03125, 0.9224, 0.03125, 0.8285, 0.09375, 0.8285, 0.09375, 0.9224, 0.0625, 0.9224, 0.0625, 0.8285, 0.125, 0.8285, 0.125, 0.9224, 0.09375, 0.9224, 0.09375, 0.8285, 0.1562, 0.8285, 0.1562, 0.9224, 0.125, 0.9224, 0.125, 0.8285, 0.1875, 0.8285, 0.1875, 0.9224, 0.1562, 0.9224, 0.1562, 0.8285, 0.2188, 0.8285, 0.2188, 0.9224, 0.1875, 0.9224, 0.1875, 0.8285, 0.25, 0.8285, 0.25, 0.9224, 0.2188, 0.9224, 0.2188, 0.8285, 0.2812, 0.8285, 0.2812, 0.9224, 0.25, 0.9224, 0.25, 0.8285, 0.3125, 0.8285, 0.3125, 0.9224, 0.2812, 0.9224, 0.2812, 0.8285, 0.3438, 0.8285, 0.3438, 0.9224, 0.3125, 0.9224, 0.3125, 0.8285, 0.375, 0.8285, 0.375, 0.9224, 0.3438, 0.9224, 0.3438, 0.8285, 0.4062, 0.8285, 0.4062, 0.9224, 0.375, 0.9224, 0.375, 0.8285, 0.4375, 0.8285, 0.4375, 0.9224, 0.4062, 0.9224, 0.4062, 0.8285, 0.4688, 0.8285, 0.4688, 0.9224, 0.4375, 0.9224, 0.4375, 0.8285, 0.5, 0.8285, 0.5, 0.9224, 0.4688, 0.9224, 0.4688, 0.8285, 0.5312, 0.8285, 0.5312, 0.9224, 0.5, 0.9224, 0.5, 0.8285, 0.5625, 0.8285, 0.5625, 0.9224, 0.5312, 0.9224, 0.5312, 0.8285, 0.5938, 0.8285, 0.5938, 0.9224, 0.5625, 0.9224, 0.5625, 0.8285, 0.625, 0.8285, 0.6562, 0.8285, 0.6562, 0.8285, 0.625, 0.8285, 0.6562, 0.9224, 0.625, 0.9224, 0.625, 0.9224, 0.6562, 0.9224, 0.6875, 0.8285, 0.6875, 0.9224, 0.6562, 0.9224, 0.6562, 0.8285, 0.7188, 0.8285, 0.7188, 0.9224, 0.6875, 0.9224, 0.6875, 0.8285, 0.75, 0.8285, 0.75, 0.9224, 0.7188, 0.9224, 0.7188, 0.8285, 0.7812, 0.8285, 0.7812, 0.9224, 0.75, 0.9224, 0.75, 0.8285, 0.8125, 0.8285, 0.8125, 0.9224, 0.7812, 0.9224, 0.7812, 0.8285, 0.8438, 0.8285, 0.8438, 0.9224, 0.8125, 0.9224, 0.8125, 0.8285, 0.875, 0.8285, 0.875, 0.9224, 0.8438, 0.9224, 0.8438, 0.8285, 0.9062, 0.8285, 0.9062, 0.9224, 0.875, 0.9224, 0.875, 0.8285, 0.9375, 0.8285, 0.9375, 0.9224, 0.9062, 0.9224, 0.9062, 0.8285, 0.9688, 0.8285, 0.9688, 0.9224, 0.9375, 0.9224, 0.9375, 0.8285, 1.0, 0.8285, 1.0, 0.9224, 0.9688, 0.9224, 0.9688, 0.8285, 0.0, 0.0, 0.0, 0.0, 0.0, 0.0, 0.0, 0.0, 0.0, 0.0, 0.0, 0.0, 0.0, 0.0, 0.0, 0.0, 0.625, 0.8285, 0.5938, 0.8285, 0.5938, 0.8285, 0.625, 0.8285, 0.6562, 0.8285, 0.625, 0.8285, 0.625, 0.8285, 0.6562, 0.8285, 0.5938, 0.9224, 0.625, 0.9224, 0.625, 0.9224, 0.5938, 0.9224, 0.625, 0.9224, 0.6562, 0.9224, 0.6562, 0.9224, 0.625, 0.9224, 0.0, 0.0, 0.0, 0.0, 0.0, 0.0, 0.0, 0.0, 0.0, 0.0, 0.0, 0.0, 0.0, 0.0, 0.0, 0.0, 0.625, 0.8285, 0.5938, 0.8285, 0.5938, 0.8285, 0.625, 0.8285, 0.6562, 0.8285, 0.625, 0.8285, 0.625, 0.8285, 0.6562, 0.8285, 0.5938, 0.9224, 0.625, 0.9224, 0.625, 0.9224, 0.5938, 0.9224, 0.625, 0.9224, 0.6562, 0.9224, 0.6562, 0.9224, 0.625, 0.9224, 0.6562, 0.9224, 0.6562, 0.8285, 0.6562, 0.8285, 0.6562, 0.9224, 0.5938, 0.8285, 0.5938, 0.9224, 0.5938, 0.9224, 0.5938, 0.8285, 0.625, 0.8285, 0.5938, 0.8285, 0.5938, 0.8285, 0.625, 0.8285, 0.6562, 0.8285, 0.625, 0.8285, 0.625, 0.8285, 0.6562, 0.8285, 0.5938, 0.9224, 0.625, 0.9224, 0.625, 0.9224, 0.5938, 0.9224, 0.625, 0.9224, 0.6562, 0.9224, 0.6562, 0.9224, 0.625, 0.9224, 0.625, 0.8285, 0.6562, 0.8285, 0.6562, 0.8285, 0.625, 0.8285, 0.6562, 0.9224, 0.625, 0.9224, 0.625, 0.9224, 0.6562, 0.9224, 0.5938, 0.9224, 0.5938, 0.8285, 0.5938, 0.8285, 0.5938, 0.9224, 0.625, 0.9224, 0.5938, 0.9224, 0.5938, 0.9224, 0.625, 0.9224, 0.5938, 0.8285, 0.625, 0.8285, 0.625, 0.8285, 0.5938, 0.8285, 0.6562, 0.8285, 0.6562, 0.9224, 0.6562, 0.9224, 0.6562, 0.8285, 0.625, 0.8285, 0.625, 0.9224, 0.5938, 0.9224, 0.5938, 0.8285, 0.6562, 0.8285, 0.6562, 0.9224, 0.625, 0.9224, 0.625, 0.8285, 0.5938, 0.9224, 0.5938, 0.8285, 0.5938, 0.8285, 0.5938, 0.9224, 0.625, 0.9224, 0.5938, 0.9224, 0.5938, 0.9224, 0.625, 0.9224, 0.5938, 0.8285, 0.625, 0.8285, 0.625, 0.8285, 0.5938, 0.8285, 0.6562, 0.8285, 0.6562, 0.9224, 0.6562, 0.9224, 0.6562, 0.8285, 0.0, 0.0, 0.0, 0.0, 0.0, 0.0, 0.0, 0.0, 0.0, 0.0, 0.0, 0.0, 0.0, 0.0, 0.0, 0.0, 0.0, 0.0, 0.0, 0.0, 0.0, 0.0, 0.0, 0.0, 0.0, 0.0, 0.0, 0.0, 0.0, 0.0, 0.0, 0.0, 0.0, 0.0, 0.0, 0.0, 0.0, 0.0, 0.0, 0.0, 0.0, 0.0, 0.0, 0.0, 0.0, 0.0, 0.0, 0.0, 0.0, 0.0, 0.0, 0.0, 0.0, 0.0, 0.0, 0.0, 0.0, 0.0, 0.0, 0.0, 0.0, 0.0, 0.0, 0.0, 0.0, 0.0, 0.0, 0.0, 0.0, 0.0, 0.0, 0.0, 0.0, 0.0, 0.0, 0.0, 0.0, 0.0, 0.0, 0.0, 0.0, 0.0, 0.0, 0.0, 0.0, 0.0, 0.0, 0.0, 0.0, 0.0, 0.0, 0.0, 0.0, 0.0, 0.0, 0.0, 0.0, 0.0, 0.0, 0.0, 0.0, 0.0, 0.0, 0.0, 0.0, 0.0, 0.0, 0.0, 0.0, 0.0, 0.0, 0.0, 0.0, 0.0, 0.0, 0.0, 0.0, 0.0, 0.0, 0.0, 0.0, 0.0, 0.0, 0.0, 0.0, 0.0, 0.0, 0.0, 0.0, 0.0, 0.0, 0.0, 0.0, 0.0, 0.0, 0.0, 0.0, 0.0, 0.0, 0.0, 0.0, 0.0, 0.0, 0.0, 0.0, 0.0, 0.0, 0.0, 0.0, 0.0, 0.0, 0.0, 0.0, 0.0, 0.0, 0.0, 0.0, 0.0, 0.0, 0.0, 0.0, 0.0, 0.0, 0.0, 0.0, 0.0, 0.0, 0.0, 0.0, 0.0, 0.0, 0.0, 0.0, 0.0, 0.0, 0.0, 0.0, 0.0, 0.0, 0.0, 0.0, 0.0, 0.0, 0.0, 0.0, 0.0, 0.0, 0.0, 0.0, 0.0, 0.0, 0.0, 0.0, 0.0, 0.0, 0.0, 0.0, 0.0, 0.0, 0.0, 0.0, 0.0, 0.0, 0.0, 0.0, 0.0, 0.0, 0.0, 0.0, 0.0, 0.0, 0.0, 0.0, 0.0, 0.0, 0.0, 0.0, 0.0, 0.0, 0.0, 0.0, 0.0, 0.0, 0.0, 0.0, 0.0, 0.0, 0.0, 0.0, 0.0, 0.0, 0.0, 0.0, 0.0, 0.0, 0.0, 0.0, 0.0, 0.0, 0.0, 0.0, 0.0, 0.0, 0.0, 0.0, 0.0, 0.0, 0.0, 0.0, 0.0, 0.0, 0.0, 0.0, 0.0, 0.0, 0.0, 0.0, 0.0, 0.0, 0.0, 0.0, 0.0, 0.0, 0.0, 0.0, 0.0, 0.0, 0.0, 0.0, 0.0, 0.0, 0.0, 0.0, 0.0, 0.0, 0.0, 0.0, 0.0, 0.0, 0.0, 0.0, 0.0, 0.0, 0.0, 0.0, 0.0, 0.0, 0.0, 0.0, 0.0, 0.0, 0.0, 0.0, 0.0, 0.0, 0.0, 0.0, 0.0, 0.0, 0.0, 0.0, 0.0, 0.0, 0.0, 0.0, 0.0, 0.0, 0.0, 0.0, 0.0, 0.0, 0.0, 0.0, 0.0, 0.0, 0.0, 0.0, 0.0, 0.0, 0.0, 0.0, 0.0, 0.0, 0.0, 0.0, 0.0, 0.0, 0.0, 0.0, 0.0, 0.0, 0.0, 0.0, 0.0, 0.0, 0.0, 0.0, 0.0, 0.0, 0.0, 0.0, 0.0, 0.0, 0.0, 0.0, 0.0, 0.0, 0.0, 0.0, 0.0, 0.0, 0.0, 0.0, 0.0, 0.0, 0.0, 0.0, 0.0, 0.0, 0.0, 0.0, 0.0, 0.0, 0.0, 0.0, 0.0, 0.0, 0.0, 0.0, 0.0, 0.0, 0.0, 0.0, 0.0, 0.0, 0.0, 0.0, 0.0, 0.0, 0.0, 0.0, 0.0, 0.0, 0.0, 0.0, 0.0, 0.0, 0.0, 0.0, 0.0, 0.0, 0.0, 0.0, 0.0, 0.0, 0.0, 0.0, 0.0, 0.0, 0.0, 0.0, 0.0, 0.0, 0.0, 0.0, 0.0, 0.0, 0.0, 0.0, 0.0, 0.0, 0.0, 0.0, 0.0, 0.0, 0.0, 0.0, 0.0, 0.0, 0.0, 0.0, 0.0, 0.0, 0.0, 0.0, 0.0, 0.0, 0.0, 0.0, 0.0, 0.0, 0.0, 0.0, 0.0, 0.0, 0.0, 0.0, 0.0, 0.0, 0.0, 0.0, 0.0, 0.0, 0.0, 0.0, 0.0, 0.0, 0.0, 0.0, 0.0, 0.0, 0.0, 0.0, 0.0, 0.0, 0.0, 0.0, 0.0, 0.0, 0.0, 0.0, 0.0, 0.0, 0.0, 0.0, 0.0, 0.0, 0.0, 0.0, 0.0, 0.0, 0.0, 0.0, 0.0, 0.0, 0.0, 0.0, 0.0, 0.0, 0.0, 0.0, 0.0, 0.0, 0.0, 0.0, 0.0, 0.0, 0.0, 0.0, 0.0, 0.0, 0.0, 0.0, 0.0, 0.0, 0.0, 0.0, 0.0, 0.0, 0.0, 0.0, 0.0, 0.0, 0.0, 0.0, 0.0, 0.0, 0.0, 0.0, 0.0, 0.0, 0.0, 0.0, 0.0, 0.0, 0.0, 0.0, 0.0, 0.0, 0.0, 0.0, 0.0, 0.0, 0.0, 0.0, 0.0, 0.0, 0.0, 0.0, 0.0, 0.0, 0.0, 0.0, 0.0, 0.0, 0.0, 0.0, 0.0, 0.0, 0.0, 0.0, 0.0, 0.0, 0.0, 0.0, 0.0, 0.0, 0.0, 0.0, 0.0, 0.0, 0.0, 0.0, 0.0, 0.0, 0.0, 0.0, 0.0, 0.0, 0.0, 0.0, 0.0, 0.0, 0.0, 0.0, 0.0, 0.0, 0.0, 0.0, 0.0, 0.0, 0.0, 0.0, 0.0, 0.0, 0.0, 0.0, 0.0, 0.0, 0.0, 0.0, 0.0, 0.0, 0.0, 0.0, 0.0, 0.0, 0.0, 0.0, 0.0, 0.0, 0.0, 0.0, 0.0, 0.0, 0.0, 0.0, 0.0, 0.0, 0.0, 0.0, 0.0, 0.0, 0.0, 0.0, 0.0, 0.0, 0.0, 0.0, 0.0, 0.0, 0.0, 0.0, 0.0, 0.0, 0.0, 0.0, 0.0, 0.0, 0.0, 0.0, 0.0, 0.0, 0.0, 0.0, 0.0, 0.0, 0.0, 0.0, 0.0, 0.0, 0.0, 0.0, 0.0, 0.0, 0.0, 0.0, 0.0, 0.0, 0.0, 1.0, 0.5, 1.0, 1.0, 0.9688, 1.0, 0.9688, 0.5, 0.9688, 0.5, 0.9688, 1.0, 0.9375, 1.0, 0.9375, 0.5, 0.9375, 0.5, 0.9375, 1.0, 0.9062, 1.0, 0.9062, 0.5, 0.9062, 0.5, 0.9062, 1.0, 0.875, 1.0, 0.875, 0.5, 0.875, 0.5, 0.875, 1.0, 0.8438, 1.0, 0.8438, 0.5, 0.8438, 0.5, 0.8438, 1.0, 0.8125, 1.0, 0.8125, 0.5, 0.8125, 0.5, 0.8125, 1.0, 0.7812, 1.0, 0.7812, 0.5, 0.7812, 0.5, 0.7812, 1.0, 0.75, 1.0, 0.75, 0.5, 0.75, 0.5, 0.75, 1.0, 0.7188, 1.0, 0.7188, 0.5, 0.7188, 0.5, 0.7188, 1.0, 0.6875, 1.0, 0.6875, 0.5, 0.6875, 0.5, 0.6875, 1.0, 0.6562, 1.0, 0.6562, 0.5, 0.6562, 0.5, 0.6562, 1.0, 0.625, 1.0, 0.625, 0.5, 0.625, 0.5, 0.625, 1.0, 0.5938, 1.0, 0.5938, 0.5, 0.5938, 0.5, 0.5938, 1.0, 0.5625, 1.0, 0.5625, 0.5, 0.5625, 0.5, 0.5625, 1.0, 0.5312, 1.0, 0.5312, 0.5, 0.5312, 0.5, 0.5312, 1.0, 0.5, 1.0, 0.5, 0.5, 0.5, 0.5, 0.5, 1.0, 0.4688, 1.0, 0.4688, 0.5, 0.4688, 0.5, 0.4688, 1.0, 0.4375, 1.0, 0.4375, 0.5, 0.4375, 0.5, 0.4375, 1.0, 0.4062, 1.0, 0.4062, 0.5, 0.4062, 0.5, 0.4062, 1.0, 0.375, 1.0, 0.375, 0.5, 0.375, 0.5, 0.375, 1.0, 0.3438, 1.0, 0.3438, 0.5, 0.3438, 0.5, 0.3438, 1.0, 0.3125, 1.0, 0.3125, 0.5, 0.3125, 0.5, 0.3125, 1.0, 0.2812, 1.0, 0.2812, 0.5, 0.2812, 0.5, 0.2812, 1.0, 0.25, 1.0, 0.25, 0.5, 0.25, 0.5, 0.25, 1.0, 0.2188, 1.0, 0.2188, 0.5, 0.2188, 0.5, 0.2188, 1.0, 0.1875, 1.0, 0.1875, 0.5, 0.1875, 0.5, 0.1875, 1.0, 0.1562, 1.0, 0.1562, 0.5, 0.1562, 0.5, 0.1562, 1.0, 0.125, 1.0, 0.125, 0.5, 0.125, 0.5, 0.125, 1.0, 0.09375, 1.0, 0.09375, 0.5, 0.09375, 0.5, 0.09375, 1.0, 0.0625, 1.0, 0.0625, 0.5, 0.2968, 0.4854, 0.25, 0.49, 0.2032, 0.4854, 0.1582, 0.4717, 0.1167, 0.4496, 0.08029, 0.4197, 0.05045, 0.3833, 0.02827, 0.3418, 0.01461, 0.2968, 0.01, 0.25, 0.01461, 0.2032, 0.02827, 0.1582, 0.05045, 0.1167, 0.08029, 0.08029, 0.1167, 0.05045, 0.1582, 0.02827, 0.2032, 0.01461, 0.25, 0.01, 0.2968, 0.01461, 0.3418, 0.02827, 0.3833, 0.05045, 0.4197, 0.08029, 0.4496, 0.1167, 0.4717, 0.1582, 0.4854, 0.2032, 0.49, 0.25, 0.4854, 0.2968, 0.4717, 0.3418, 0.4496, 0.3833, 0.4197, 0.4197, 0.3833, 0.4496, 0.3418, 0.4717, 0.0625, 0.5, 0.0625, 1.0, 0.03125, 1.0, 0.03125, 0.5, 0.03125, 0.5, 0.03125, 1.0, 0.0, 1.0, 0.0, 0.5, 0.75, 0.49, 0.7968, 0.4854, 0.8418, 0.4717, 0.8833, 0.4496, 0.9197, 0.4197, 0.9496, 0.3833, 0.9717, 0.3418, 0.9854, 0.2968, 0.99, 0.25, 0.9854, 0.2032, 0.9717, 0.1582, 0.9496, 0.1167, 0.9197, 0.08029, 0.8833, 0.05045, 0.8418, 0.02827, 0.7968, 0.01461, 0.75, 0.01, 0.7032, 0.01461, 0.6582, 0.02827, 0.6167, 0.05045, 0.5803, 0.08029, 0.5504, 0.1167, 0.5283, 0.1582, 0.5146, 0.2032, 0.51, 0.25, 0.5146, 0.2968, 0.5283, 0.3418, 0.5504, 0.3833, 0.5803, 0.4197, 0.6167, 0.4496, 0.6582, 0.4717, 0.7032, 0.4854])
me_cilindro_001.materials.append(mat_llauna)
me_cilindro_001.materials.append(mat_cerclet)
me_cilindro_001.materials.append(mat_boquilla)
me_cilindro_001.materials.append(mat_material_001)
me_cilindro_001.update()

# ---- objects
ob_spray = bpy.data.objects.new('Spray', me_cilindro_001)

# ---- transforms, parenting, visibility, modifiers, constraints
ob_spray.location = (0.0, 0.0, 5.699)
ob_spray.scale = (0.4033, 0.4033, 0.5178)

# ---- collection membership
col_collection.objects.link(ob_spray)

# ---- scene / render settings (as saved in the file)
scene.frame_start = 1; scene.frame_end = 250; scene.frame_set(1)
scene.render.engine = 'BLENDER_EEVEE_NEXT'
scene.cycles.sampling_pattern = 'TABULATED_SOBOL'
scene.view_settings.view_transform = 'Filmic'
bpy.context.view_layer.update()

# ---- added for rendering (the .blend has no active camera and no usable light): camera, sun
cam_auto = bpy.data.cameras.new('AutoCamera')
cam_auto.lens = 50.0
cam_auto.sensor_width = 36.0
cam_auto.clip_end = 1000.0
ob_auto_camera = bpy.data.objects.new('AutoCamera', cam_auto)
scene.collection.objects.link(ob_auto_camera)
ob_auto_camera.location = (7.19883, -8.6386, 8.86769)
ob_auto_camera.rotation_euler = (1.09748, -7.21219e-08, 0.694738)
scene.camera = ob_auto_camera
light_auto_sun = bpy.data.lights.new('AutoSun', 'SUN')
light_auto_sun.energy = 3.0
light_auto_sun.angle = 0.0523599
ob_auto_sun = bpy.data.objects.new('AutoSun', light_auto_sun)
scene.collection.objects.link(ob_auto_sun)
ob_auto_sun.rotation_euler = (0.872665, 0.174533, 0.523599)
bpy.context.view_layer.update()
